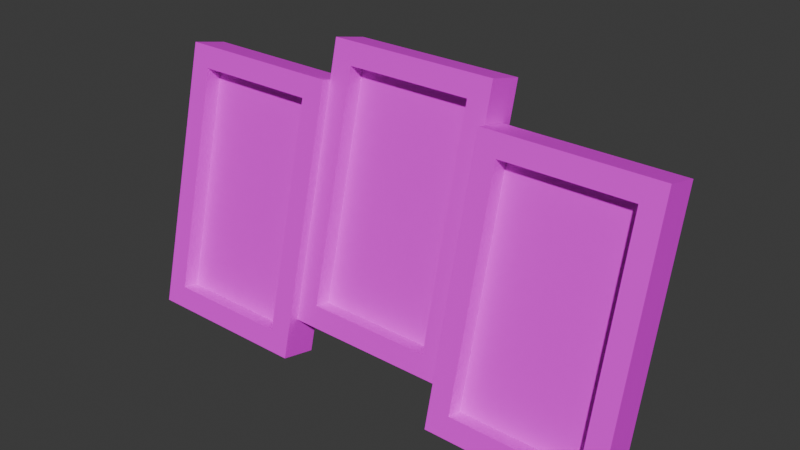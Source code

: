 # Source: PhotoFrame.blend  (saved by Blender 5.0.119; exported with 4.5.12 LTS)
import bpy
from mathutils import Matrix  # noqa: F401  (used for matrix-valued properties, if any)

bpy.ops.wm.read_factory_settings(use_empty=True)
scene = bpy.context.scene
scene.name = 'Scene'

# ---- collections
col_collection = bpy.data.collections.new('Collection'); scene.collection.children.link(col_collection)

# ---- images (referenced by path relative to the original .blend; pixels are not part of the script)
import os
ASSET_DIR = os.environ.get("B2B_ASSET_DIR", "")  # directory of the original .blend (textures are referenced by path, not embedded)
HERE = os.path.dirname(os.path.abspath(__file__))  # packed textures are extracted next to this script under _unpacked/

def load_image(name, relpath, width, height, colorspace="sRGB"):
    """Load a texture the original file referenced (path relative to the .blend, or extracted next to this script)."""
    p = next((c for c in (os.path.join(HERE, relpath), os.path.join(ASSET_DIR, relpath)) if relpath and os.path.exists(c)), "")
    if p:
        img = bpy.data.images.load(p, check_existing=True)
        img.name = name
    else:  # same state as the original file: an image datablock whose file is absent (Cycles renders it pink)
        img = bpy.data.images.new(name, width, height)
        img.source = "FILE"
        img.filepath = "//" + (relpath or name)
    img.colorspace_settings.name = colorspace
    return img
img_palette2025_psd = load_image('Palette2025.psd', 'Palette2025.psd', 1024, 1024, 'sRGB')
img_museum_pictures_psd_001 = load_image('Museum_Pictures.psd.001', 'Museum_Pictures.psd', 1024, 1024, 'sRGB')

# ---- materials (node trees are filled in below, after node groups)
mat_material = bpy.data.materials.new('Material')
mat_material.alpha_threshold = 0.0
mat_material.use_backface_culling_lightprobe_volume = False
mat_material.roughness = 0.5
mat_material.line_color = (0.0, 0.0, 0.0, 1.0)
mat_photos = bpy.data.materials.new('Photos')

# ---- material node trees
mat_material.use_nodes = True; mat_material.node_tree.nodes.clear()
_N = mat_material.node_tree.nodes; _L = mat_material.node_tree.links
n0 = _N.new('ShaderNodeOutputMaterial'); n0.name = 'Material Output'; n0.location = (200, 100)
n1 = _N.new('ShaderNodeBsdfPrincipled'); n1.name = 'Principled BSDF'; n1.location = (-200, 100)
n2 = _N.new('ShaderNodeTexImage'); n2.name = 'Image Texture'; n2.location = (-490, 75)
n2.image = img_palette2025_psd
_L.new(n1.outputs[0], n0.inputs[0])
_L.new(n2.outputs[0], n1.inputs[0])
n0.is_active_output = True
mat_photos.use_nodes = True; mat_photos.node_tree.nodes.clear()
_N = mat_photos.node_tree.nodes; _L = mat_photos.node_tree.links
n0 = _N.new('ShaderNodeBsdfPrincipled'); n0.name = 'Principled BSDF'; n0.location = (-200, 100)
n1 = _N.new('ShaderNodeOutputMaterial'); n1.name = 'Material Output'; n1.location = (200, 100)
n2 = _N.new('ShaderNodeTexImage'); n2.name = 'Image Texture'; n2.location = (-490, 75)
n2.image = img_museum_pictures_psd_001
_L.new(n0.outputs[0], n1.inputs[0])
_L.new(n2.outputs[0], n0.inputs[0])
n1.is_active_output = True

# ---- world
world_world = bpy.data.worlds.new('World'); scene.world = world_world
world_world.use_nodes = True; world_world.node_tree.nodes.clear()
_N = world_world.node_tree.nodes; _L = world_world.node_tree.links
n0 = _N.new('ShaderNodeOutputWorld'); n0.name = 'World Output'; n0.location = (200, 100)
n1 = _N.new('ShaderNodeBackground'); n1.name = 'Background'; n1.location = (-200, 100)
n1.inputs[0].default_value = (0.05088, 0.05088, 0.05088, 1.0)
_L.new(n1.outputs[0], n0.inputs[0])
n0.is_active_output = True
world_world.color = (0.05088, 0.05088, 0.05088)
world_world.sun_shadow_jitter_overblur = 0.0

# ---- meshes
me_cube = bpy.data.meshes.new('Cube')
me_cube.from_pydata([(-0.1892, 0.09231, 0.2901), (-0.1892, 0.03116, 0.04229), (-0.1332, 0.05098, 0.3143), (-0.1332, -0.01667, 0.04011), (-0.2352, 0.09231, 0.2901), (-0.2352, 0.03116, 0.04229), (-0.2912, 0.05098, 0.3143), (-0.2912, -0.01667, 0.04011), (-0.3179, -0.02307, 0.01419), (-0.3179, 0.05738, 0.3402), (-0.1065, -0.02307, 0.01419), (-0.1065, 0.05738, 0.3402), (-0.2912, 0.003316, 0.03518), (-0.2912, 0.07097, 0.3093), (-0.1332, 0.003316, 0.03518), (-0.1332, 0.07097, 0.3093), (-0.1064, 0.08041, 0.3837), (-0.1064, -3.588e-05, 0.05771), (0.105, 0.08041, 0.3837), (0.105, -3.588e-05, 0.05771), (-0.07973, 0.006361, 0.08363), (-0.07973, 0.07402, 0.3578), (0.0783, 0.006361, 0.08363), (0.0783, 0.07402, 0.3578), (-0.07973, 0.02635, 0.0787), (-0.07973, 0.094, 0.3529), (0.0783, 0.02635, 0.0787), (0.0783, 0.094, 0.3529), (0.1056, 0.05738, 0.3402), (0.1884, 0.09231, 0.2901), (0.2343, 0.09231, 0.2901), (0.2343, 0.03116, 0.04229), (0.1884, 0.03116, 0.04229), (0.1056, -0.02307, 0.01419), (0.3171, 0.05738, 0.3402), (0.3171, -0.02307, 0.01419), (0.1323, -0.01667, 0.04011), (0.1323, 0.05098, 0.3143), (0.2904, -0.01667, 0.04011), (0.2904, 0.05098, 0.3143), (0.1323, 0.003316, 0.03518), (0.1323, 0.07097, 0.3093), (0.2904, 0.003316, 0.03518), (0.2904, 0.07097, 0.3093), (-0.1065, 0.102, 0.3292), (-0.1065, 0.02151, 0.003185), (-0.3179, 0.102, 0.3292), (-0.3179, 0.02151, 0.003185), (0.3171, 0.102, 0.3292), (0.3171, 0.02151, 0.003185), (0.1056, 0.102, 0.3292), (0.1056, 0.02151, 0.003185), (-0.1892, 0.1488, 0.002399), (-0.1892, 0.09384, 0.00222), (-0.2352, 0.1488, 0.002399), (-0.2352, 0.09384, 0.00222), (0.2343, 0.1488, 0.002399), (0.2343, 0.09384, 0.00222), (0.1884, 0.1488, 0.002399), (0.1884, 0.09384, 0.00222), (-0.1064, 0.125, 0.3727), (0.105, 0.125, 0.3727), (0.105, 0.04454, 0.04671), (-0.1064, 0.04454, 0.04671)], [], [(31, 32, 59, 57), (7, 3, 14, 12), (7, 6, 9, 8), (3, 7, 8, 10), (2, 3, 10, 11), (6, 2, 11, 9), (14, 15, 13, 12), (3, 2, 15, 14), (6, 7, 12, 13), (2, 6, 13, 15), (20, 22, 26, 24), (20, 21, 16, 17), (22, 20, 17, 19), (23, 22, 19, 18), (21, 23, 18, 16), (26, 27, 25, 24), (22, 23, 27, 26), (21, 20, 24, 25), (23, 21, 25, 27), (0, 52, 54, 4), (36, 38, 42, 40), (36, 37, 28, 33), (38, 36, 33, 35), (39, 38, 35, 34), (37, 39, 34, 28), (42, 43, 41, 40), (38, 39, 43, 42), (37, 36, 40, 41), (39, 37, 41, 43), (0, 44, 45, 1), (4, 46, 44, 0), (1, 45, 47, 5), (5, 47, 46, 4), (31, 30, 48, 49), (30, 29, 50, 48), (32, 31, 49, 51), (29, 32, 51, 50), (55, 54, 52, 53), (59, 58, 56, 57), (30, 31, 57, 56), (5, 55, 53, 1), (1, 53, 52, 0), (32, 29, 58, 59), (29, 30, 56, 58), (4, 54, 55, 5), (8, 9, 46, 47), (45, 44, 11, 10), (47, 45, 10, 8), (44, 46, 9, 11), (17, 16, 60, 63), (62, 61, 18, 19), (63, 62, 19, 17), (61, 60, 16, 18), (33, 28, 50, 51), (49, 48, 34, 35), (51, 49, 35, 33), (48, 50, 28, 34), (62, 63, 60, 61)])
me_cube.polygons.foreach_set('material_index', [0, 0, 0, 0, 0, 0, 1, 0, 0, 0, 0, 0, 0, 0, 0, 1, 0, 0, 0, 0, 0, 0, 0, 0, 0, 1, 0, 0, 0, 0, 0, 0, 0, 0, 0, 0, 0, 0, 0, 0, 0, 0, 0, 0, 0, 0, 0, 0, 0, 0, 0, 0, 0, 0, 0, 0, 0, 0])
_uv = me_cube.uv_layers.new(name='UVMap')
_uv.uv.foreach_set('vector', [0.4642, 0.6745, 0.4642, 0.6702, 0.4642, 0.6702, 0.4642, 0.6745, 0.3415, 0.3522, 0.3415, 0.3497, 0.3419, 0.3497, 0.3419, 0.3522, 0.4614, 0.7183, 0.4672, 0.7183, 0.4703, 0.6896, 0.4633, 0.6896, 0.4614, 0.7131, 0.4614, 0.7183, 0.4633, 0.6896, 0.4643, 0.6866, 0.4672, 0.7131, 0.4614, 0.7131, 0.4643, 0.6866, 0.4712, 0.6866, 0.4672, 0.7183, 0.4672, 0.7131, 0.4712, 0.6866, 0.4703, 0.6896, 0.2311, 0.8109, 0.2311, 0.997, 0.127, 0.997, 0.127, 0.8109, 0.3392, 0.3543, 0.3392, 0.3497, 0.3395, 0.3497, 0.3395, 0.3543, 0.3399, 0.3497, 0.3399, 0.3543, 0.3395, 0.3543, 0.3395, 0.3497, 0.3405, 0.3522, 0.3405, 0.3497, 0.3409, 0.3497, 0.3409, 0.3522, 0.3419, 0.3522, 0.3419, 0.3497, 0.3422, 0.3497, 0.3422, 0.3522, 0.4614, 0.7183, 0.4672, 0.7183, 0.4703, 0.6896, 0.4633, 0.6896, 0.4614, 0.7131, 0.4614, 0.7183, 0.4633, 0.6896, 0.4643, 0.6866, 0.4672, 0.7131, 0.4614, 0.7131, 0.4643, 0.6866, 0.4712, 0.6866, 0.4672, 0.7183, 0.4672, 0.7131, 0.4712, 0.6866, 0.4703, 0.6896, 0.3585, 0.8122, 0.3585, 0.9988, 0.254, 0.9988, 0.254, 0.8122, 0.3385, 0.3543, 0.3385, 0.3497, 0.3389, 0.3497, 0.3389, 0.3543, 0.3392, 0.3497, 0.3392, 0.3543, 0.3389, 0.3543, 0.3389, 0.3497, 0.3409, 0.3522, 0.3409, 0.3497, 0.3412, 0.3497, 0.3412, 0.3522, 0.4694, 0.6745, 0.4694, 0.6745, 0.4694, 0.6702, 0.4694, 0.6702, 0.3422, 0.3522, 0.3422, 0.3497, 0.3425, 0.3497, 0.3425, 0.3522, 0.4614, 0.7183, 0.4672, 0.7183, 0.4703, 0.6896, 0.4633, 0.6896, 0.4614, 0.7131, 0.4614, 0.7183, 0.4633, 0.6896, 0.4643, 0.6866, 0.4672, 0.7131, 0.4614, 0.7131, 0.4643, 0.6866, 0.4712, 0.6866, 0.4672, 0.7183, 0.4672, 0.7131, 0.4712, 0.6866, 0.4703, 0.6896, 0.4901, 0.8107, 0.4901, 0.9972, 0.3857, 0.9972, 0.3857, 0.8107, 0.3399, 0.3543, 0.3399, 0.3497, 0.3402, 0.3497, 0.3402, 0.3543, 0.3405, 0.3497, 0.3405, 0.3543, 0.3402, 0.3543, 0.3402, 0.3497, 0.3412, 0.3522, 0.3412, 0.3497, 0.3415, 0.3497, 0.3415, 0.3522, 0.4694, 0.6745, 0.4712, 0.6797, 0.4643, 0.6797, 0.4642, 0.6745, 0.4694, 0.6702, 0.4712, 0.6728, 0.4712, 0.6797, 0.4694, 0.6745, 0.4642, 0.6745, 0.4643, 0.6797, 0.4643, 0.6728, 0.4642, 0.6702, 0.4642, 0.6702, 0.4643, 0.6728, 0.4712, 0.6728, 0.4694, 0.6702, 0.4642, 0.6745, 0.4694, 0.6745, 0.4712, 0.6797, 0.4643, 0.6797, 0.4694, 0.6745, 0.4694, 0.6702, 0.4712, 0.6728, 0.4712, 0.6797, 0.4642, 0.6702, 0.4642, 0.6745, 0.4643, 0.6797, 0.4643, 0.6728, 0.4694, 0.6702, 0.4642, 0.6702, 0.4643, 0.6728, 0.4712, 0.6728, 0.4642, 0.6702, 0.4694, 0.6702, 0.4694, 0.6745, 0.4642, 0.6745, 0.4642, 0.6702, 0.4694, 0.6702, 0.4694, 0.6745, 0.4642, 0.6745, 0.4694, 0.6745, 0.4642, 0.6745, 0.4642, 0.6745, 0.4694, 0.6745, 0.4642, 0.6702, 0.4642, 0.6702, 0.4642, 0.6745, 0.4642, 0.6745, 0.4642, 0.6745, 0.4642, 0.6745, 0.4694, 0.6745, 0.4694, 0.6745, 0.4642, 0.6702, 0.4694, 0.6702, 0.4694, 0.6702, 0.4642, 0.6702, 0.4694, 0.6702, 0.4694, 0.6745, 0.4694, 0.6745, 0.4694, 0.6702, 0.4694, 0.6702, 0.4694, 0.6702, 0.4642, 0.6702, 0.4642, 0.6702, 0.5193, 0.6818, 0.5193, 0.6867, 0.52, 0.6867, 0.52, 0.6818, 0.5186, 0.6818, 0.5186, 0.6867, 0.5193, 0.6867, 0.5193, 0.6818, 0.5139, 0.6836, 0.5139, 0.6867, 0.5146, 0.6867, 0.5146, 0.6836, 0.5153, 0.6836, 0.5153, 0.6867, 0.516, 0.6867, 0.516, 0.6836, 0.5186, 0.6818, 0.5186, 0.6867, 0.518, 0.6867, 0.518, 0.6818, 0.518, 0.6818, 0.518, 0.6867, 0.5173, 0.6867, 0.5173, 0.6818, 0.5146, 0.6867, 0.5146, 0.6836, 0.5153, 0.6836, 0.5153, 0.6867, 0.5153, 0.6836, 0.5153, 0.6805, 0.516, 0.6805, 0.516, 0.6836, 0.5173, 0.6818, 0.5173, 0.6867, 0.5166, 0.6867, 0.5166, 0.6818, 0.5166, 0.6818, 0.5166, 0.6867, 0.516, 0.6867, 0.516, 0.6818, 0.5139, 0.6836, 0.5139, 0.6805, 0.5146, 0.6805, 0.5146, 0.6836, 0.5146, 0.6836, 0.5146, 0.6805, 0.5153, 0.6805, 0.5153, 0.6836, 0.5146, 0.6836, 0.5146, 0.6867, 0.518, 0.6867, 0.5153, 0.6836])
me_cube.materials.append(mat_material)
me_cube.materials.append(mat_photos)
me_cube.use_mirror_vertex_groups = False
me_cube.update()

# ---- objects
ob_cube = bpy.data.objects.new('Cube', me_cube)

# ---- transforms, parenting, visibility, modifiers, constraints
ob_cube.location = (0.0, 0.0, 0.0)
ob_cube.lock_rotations_4d = False
ob_cube.empty_display_type = 'ARROWS'
ob_cube.lineart.crease_threshold = 0.0

# ---- collection membership
col_collection.objects.link(ob_cube)

# ---- scene / render settings (as saved in the file)
scene.frame_start = 1; scene.frame_end = 250; scene.frame_set(1)
scene.render.engine = 'BLENDER_EEVEE_NEXT'
scene.render.bake_bias = 0.0
scene.render.bake_samples = 0
scene.cycles.sampling_pattern = 'TABULATED_SOBOL'
scene.eevee.use_volume_custom_range = False
bpy.context.view_layer.update()

# ---- added for rendering (the .blend has no active camera and no usable light): camera, sun
cam_auto = bpy.data.cameras.new('AutoCamera')
cam_auto.lens = 50.0
cam_auto.sensor_width = 36.0
cam_auto.clip_end = 1000.0
ob_auto_camera = bpy.data.objects.new('AutoCamera', cam_auto)
scene.collection.objects.link(ob_auto_camera)
ob_auto_camera.location = (0.703147, -0.781412, 0.755821)
ob_auto_camera.rotation_euler = (1.09748, -7.21219e-08, 0.694738)
scene.camera = ob_auto_camera
light_auto_sun = bpy.data.lights.new('AutoSun', 'SUN')
light_auto_sun.energy = 3.0
light_auto_sun.angle = 0.0523599
ob_auto_sun = bpy.data.objects.new('AutoSun', light_auto_sun)
scene.collection.objects.link(ob_auto_sun)
ob_auto_sun.rotation_euler = (0.872665, 0.174533, 0.523599)
bpy.context.view_layer.update()
